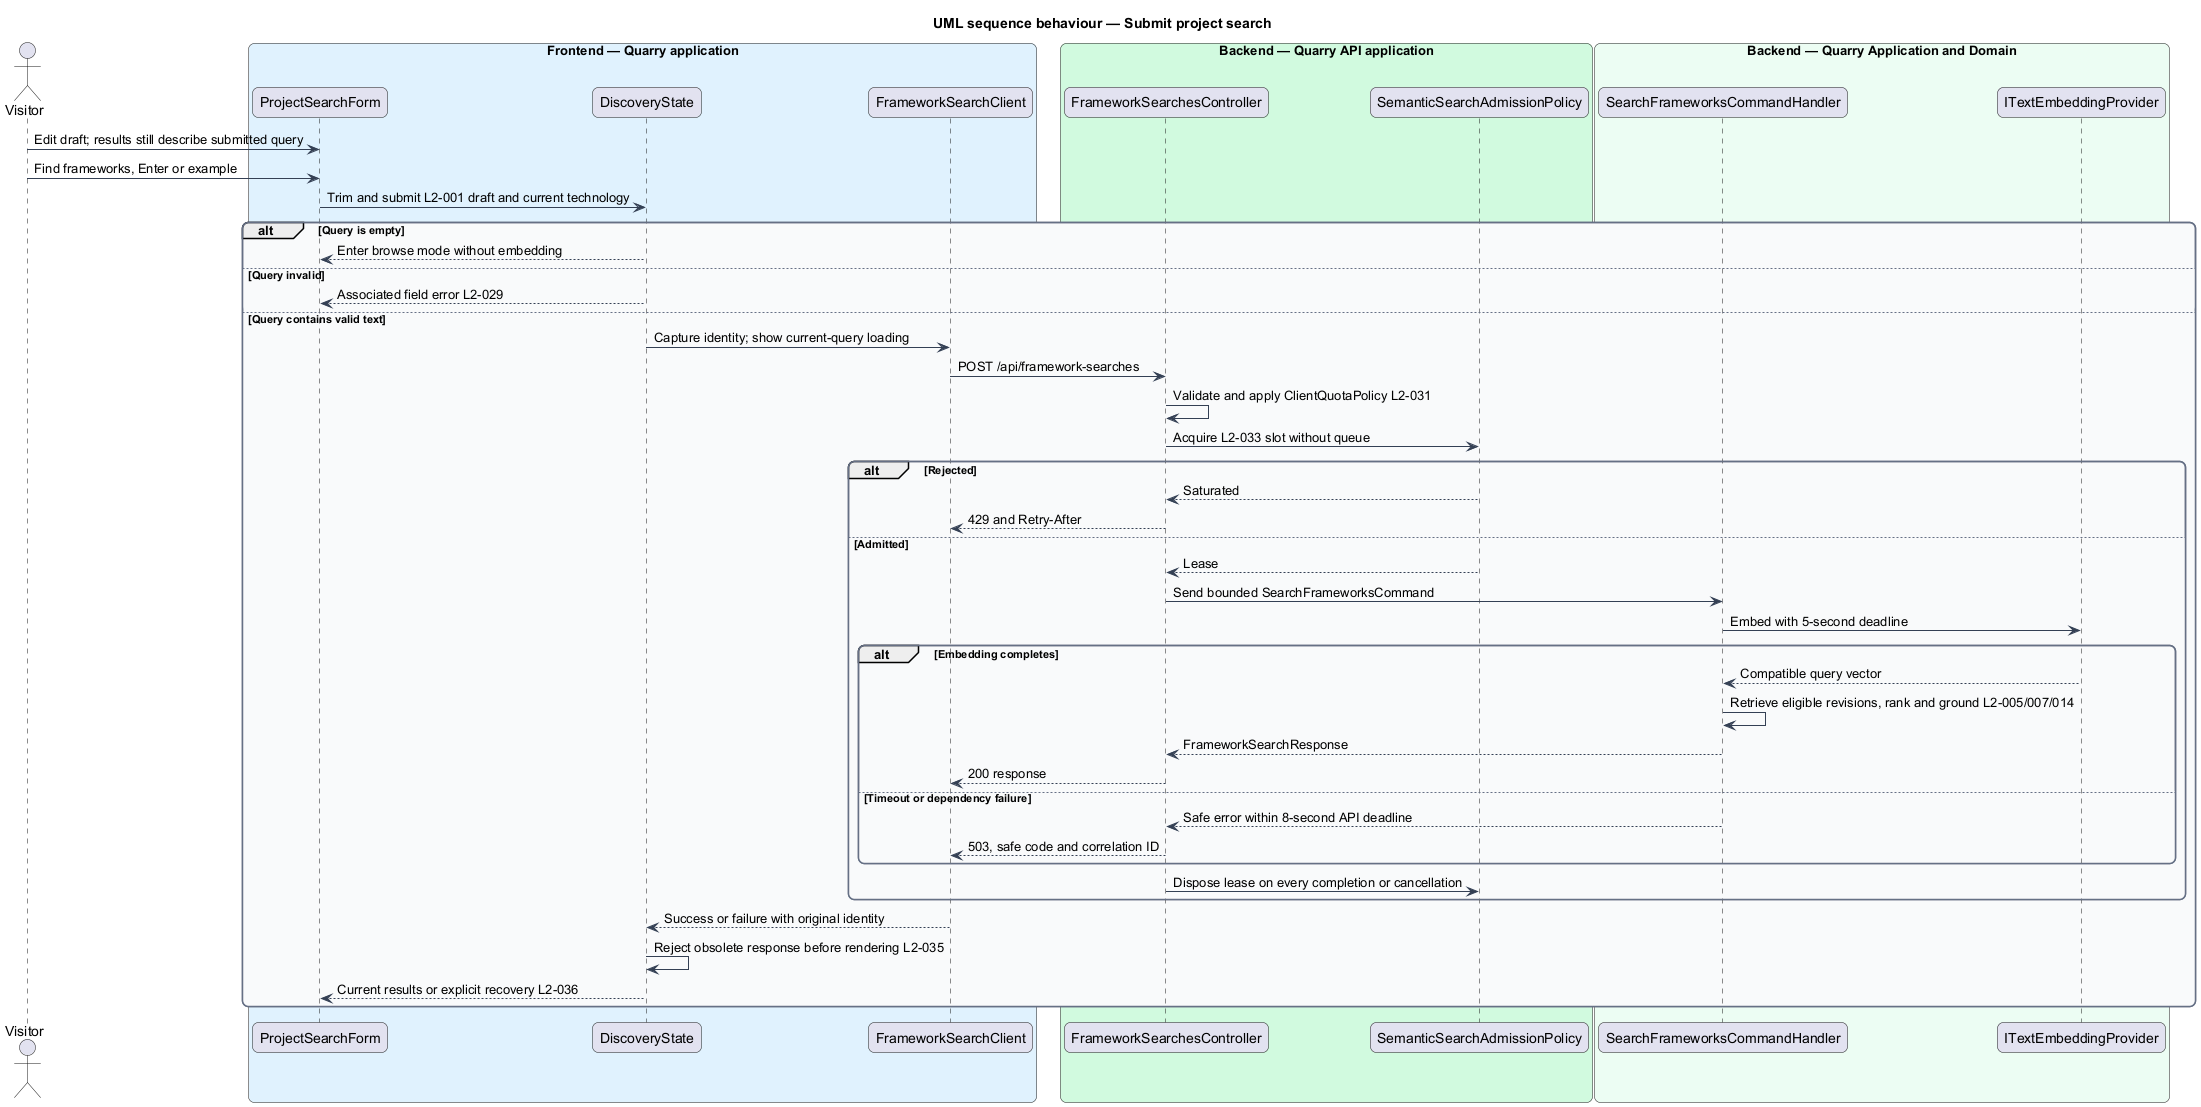

The diagram above was rendered by PlantUML. Its source (embedded in the PNG):
@startuml
title UML sequence behaviour — Submit project search
skinparam backgroundColor #FFFFFF
skinparam shadowing false
skinparam roundcorner 12
skinparam defaultFontName Arial
skinparam ArrowColor #344054
skinparam rectangle {
  BorderColor #344054
  FontColor #101828
}
skinparam package {
  BorderColor #667085
  FontColor #101828
  BackgroundColor #F9FAFB
}
actor "Visitor" as visitor
box "Frontend — Quarry application" #E0F2FE
participant "ProjectSearchForm" as form
participant "DiscoveryState" as state
participant "FrameworkSearchClient" as client
end box
box "Backend — Quarry API application" #D1FADF
participant "FrameworkSearchesController" as controller
participant "SemanticSearchAdmissionPolicy" as admission
end box
box "Backend — Quarry Application and Domain" #ECFDF3
participant "SearchFrameworksCommandHandler" as handler
participant "ITextEmbeddingProvider" as embedding
end box
visitor -> form : Edit draft; results still describe submitted query
visitor -> form : Find frameworks, Enter or example
form -> state : Trim and submit L2-001 draft and current technology
alt Query is empty
 state --> form : Enter browse mode without embedding
else Query invalid
 state --> form : Associated field error L2-029
else Query contains valid text
 state -> client : Capture identity; show current-query loading
 client -> controller : POST /api/framework-searches
 controller -> controller : Validate and apply ClientQuotaPolicy L2-031
 controller -> admission : Acquire L2-033 slot without queue
 alt Rejected
  admission --> controller : Saturated
  controller --> client : 429 and Retry-After
 else Admitted
  admission --> controller : Lease
  controller -> handler : Send bounded SearchFrameworksCommand
  handler -> embedding : Embed with 5-second deadline
  alt Embedding completes
   embedding --> handler : Compatible query vector
   handler -> handler : Retrieve eligible revisions, rank and ground L2-005/007/014
   handler --> controller : FrameworkSearchResponse
   controller --> client : 200 response
  else Timeout or dependency failure
   handler --> controller : Safe error within 8-second API deadline
   controller --> client : 503, safe code and correlation ID
  end
  controller -> admission : Dispose lease on every completion or cancellation
 end
 client --> state : Success or failure with original identity
 state -> state : Reject obsolete response before rendering L2-035
 state --> form : Current results or explicit recovery L2-036
end
@enduml